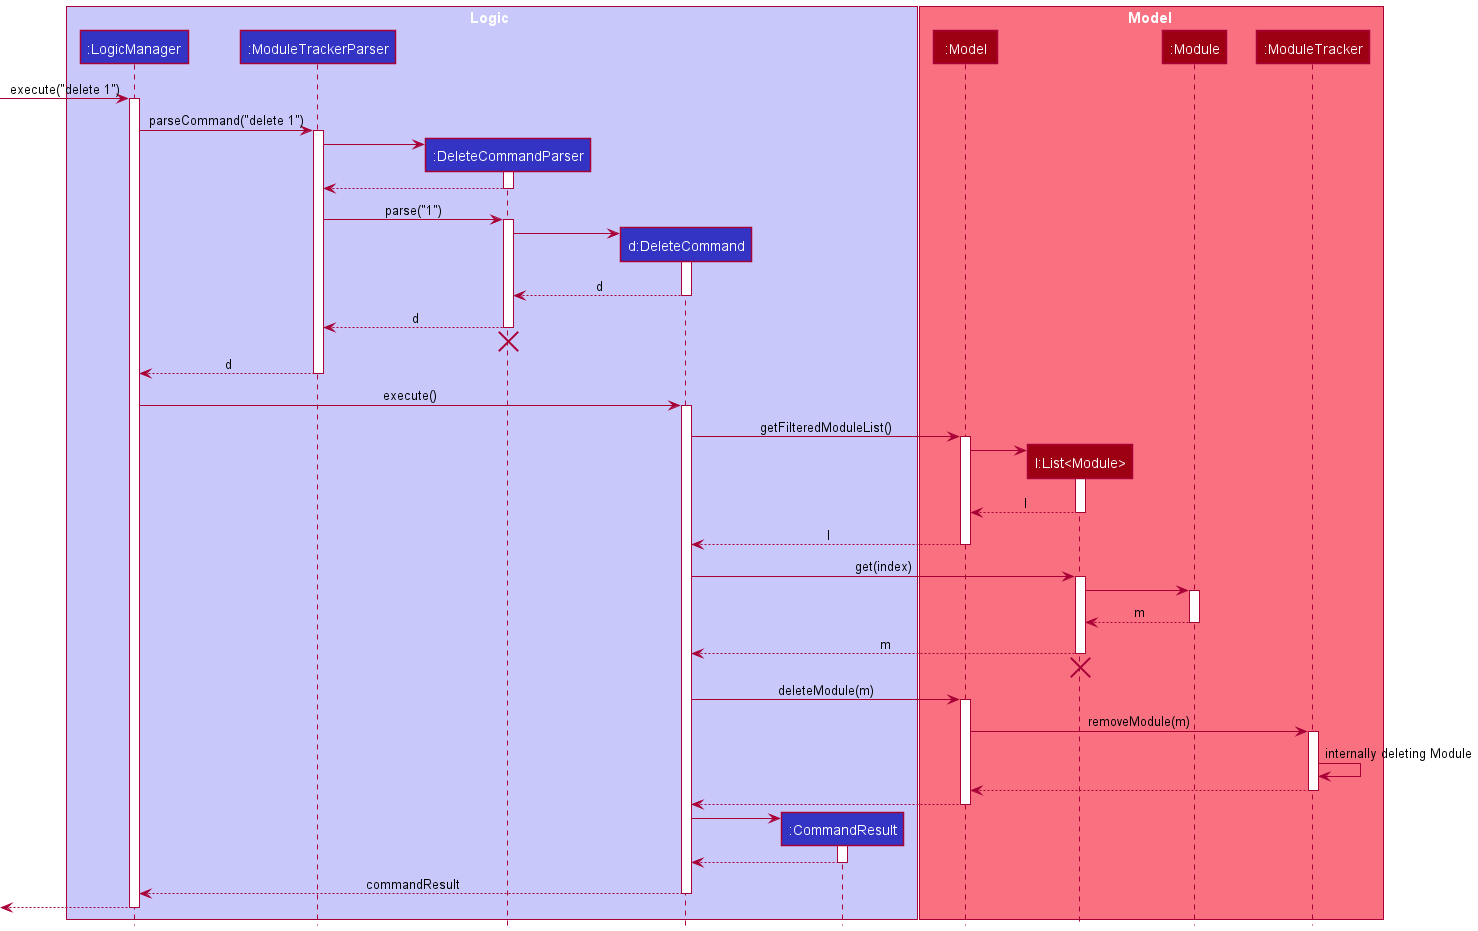

The diagram above was rendered by PlantUML. Its source (embedded in the PNG):
@startuml
!include style.puml

box Logic LOGIC_COLOR_T1
participant ":LogicManager" as LogicManager LOGIC_COLOR
participant ":ModuleTrackerParser" as ModuleTrackerParser LOGIC_COLOR
participant ":DeleteCommandParser" as DeleteCommandParser LOGIC_COLOR
participant "d:DeleteCommand" as DeleteCommand LOGIC_COLOR
participant ":CommandResult" as CommandResult LOGIC_COLOR
end box

box Model MODEL_COLOR_T1
participant ":Model" as Model MODEL_COLOR
participant "l:List<Module>" as lastShownList MODEL_COLOR
participant ":Module" as Module MODEL_COLOR
participant ":ModuleTracker" as ModuleTracker MODEL_COLOR
end box

[-> LogicManager : execute("delete 1")
activate LogicManager

LogicManager -> ModuleTrackerParser : parseCommand("delete 1")
activate ModuleTrackerParser

create DeleteCommandParser
ModuleTrackerParser -> DeleteCommandParser
activate DeleteCommandParser

DeleteCommandParser --> ModuleTrackerParser
deactivate DeleteCommandParser

ModuleTrackerParser -> DeleteCommandParser : parse("1")
activate DeleteCommandParser

create DeleteCommand
DeleteCommandParser -> DeleteCommand
activate DeleteCommand

DeleteCommand --> DeleteCommandParser : d
deactivate DeleteCommand

DeleteCommandParser --> ModuleTrackerParser : d
deactivate DeleteCommandParser
'Hidden arrow to position the destroy marker below the end of the activation bar.
DeleteCommandParser -[hidden]-> ModuleTrackerParser
destroy DeleteCommandParser

ModuleTrackerParser --> LogicManager : d
deactivate ModuleTrackerParser

LogicManager -> DeleteCommand : execute()
activate DeleteCommand

DeleteCommand -> Model : getFilteredModuleList()
activate Model

create lastShownList
Model -> lastShownList
activate lastShownList

lastShownList --> Model : l
deactivate lastShownList

Model --> DeleteCommand : l
deactivate Model

DeleteCommand -> lastShownList : get(index)
activate lastShownList

lastShownList -> Module
activate Module

Module --> lastShownList : m
deactivate Module

lastShownList --> DeleteCommand : m
deactivate lastShownList

lastShownList -[hidden]-> DeleteCommand
destroy lastShownList

DeleteCommand -> Model : deleteModule(m)
activate Model

Model -> ModuleTracker : removeModule(m)
activate ModuleTracker

ModuleTracker -> ModuleTracker : internally deleting Module
ModuleTracker --> Model
deactivate ModuleTracker

Model --> DeleteCommand
deactivate Model

create CommandResult
DeleteCommand -> CommandResult
activate CommandResult

CommandResult --> DeleteCommand
deactivate CommandResult

DeleteCommand --> LogicManager : commandResult
deactivate DeleteCommand

[<--LogicManager
deactivate LogicManager
@enduml